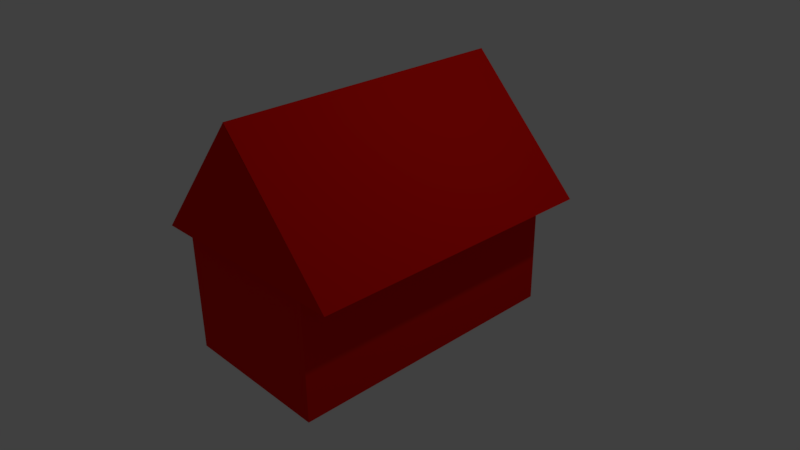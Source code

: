 # Source: hotelMonopoly.blend  (saved by Blender 2.77.0; exported with 4.5.12 LTS)
import bpy
from mathutils import Matrix  # noqa: F401  (used for matrix-valued properties, if any)

bpy.ops.wm.read_factory_settings(use_empty=True)
scene = bpy.context.scene
scene.name = 'Scene'

# ---- collections
col_collection_1 = bpy.data.collections.new('Collection 1'); scene.collection.children.link(col_collection_1)

# ---- materials (node trees are filled in below, after node groups)
mat_red4hotel01 = bpy.data.materials.new('Red4Hotel01')
mat_red4hotel01.alpha_threshold = 0.0
mat_red4hotel01.use_transparent_shadow = False
mat_red4hotel01.diffuse_color = (0.8, 0.005996, 0.002748, 1.0)
mat_red4hotel01.specular_color = (1.0, 0.0382, 0.01226)
mat_red4hotel01.roughness = 0.5
mat_red4hotel = bpy.data.materials.new('Red4Hotel')
mat_red4hotel.alpha_threshold = 0.0
mat_red4hotel.use_transparent_shadow = False
mat_red4hotel.diffuse_color = (0.8, 0.008994, 0.003669, 1.0)
mat_red4hotel.specular_color = (1.0, 0.02755, 0.01295)
mat_red4hotel.roughness = 0.5
mat_red4hotel.line_color = (0.0, 0.0, 0.0, 1.0)

# ---- material node trees

# ---- world
world_world = bpy.data.worlds.new('World'); scene.world = world_world
world_world.color = (0.05088, 0.05088, 0.05088)
world_world.use_sun_shadow = False
world_world.sun_shadow_jitter_overblur = 0.0
world_world.cycles.sampling_method = 'MANUAL'

# ---- cameras
cam_camera = bpy.data.cameras.new('Camera')
cam_camera.clip_end = 100.0
cam_camera.lens = 35.0
cam_camera.sensor_width = 32.0
cam_camera.sensor_height = 18.0
cam_camera.ortho_scale = 7.314
cam_camera.dof.focus_distance = 0.0
cam_camera.dof.aperture_fstop = 128.0

# ---- lights
light_lamp = bpy.data.lights.new('Lamp', 'POINT')
light_lamp.transmission_factor = 0.0
light_lamp.cutoff_distance = 30.0
light_lamp.energy = 100.0
light_lamp.shadow_buffer_clip_start = 1.001
light_lamp.shadow_soft_size = 0.1
light_lamp.shadow_maximum_resolution = 0.006
light_lamp.use_absolute_resolution = True

# ---- meshes
me_cube_001 = bpy.data.meshes.new('Cube.001')
me_cube_001.from_pydata([(-1.435, -1.0, -0.6927), (-0.00155, -1.0, 1.0), (-1.443, 1.0, -0.6949), (-0.03244, 1.0, 1.0), (1.53, -1.0, -0.6631), (-0.009337, -1.0, 1.0), (1.545, 1.0, -0.6628), (-0.0402, 1.0, 1.0)], [], [(1, 3, 2, 0), (3, 7, 6, 2), (7, 5, 4, 6), (5, 1, 0, 4), (0, 2, 6, 4), (5, 7, 3, 1)])
me_cube_001.materials.append(mat_red4hotel01)
me_cube_001.use_remesh_preserve_volume = False
me_cube_001.use_remesh_preserve_attributes = False
me_cube_001.use_mirror_vertex_groups = False
me_cube_001.update()
me_cube = bpy.data.meshes.new('Cube')
me_cube.from_pydata([(1.0, 1.0, -1.0), (1.0, -1.0, -1.0), (-1.0, -1.0, -1.0), (-1.0, 1.0, -1.0), (1.0, 1.0, 1.0), (1.0, -1.0, 1.0), (-1.0, -1.0, 1.0), (-1.0, 1.0, 1.0)], [], [(0, 1, 2, 3), (4, 7, 6, 5), (0, 4, 5, 1), (1, 5, 6, 2), (2, 6, 7, 3), (4, 0, 3, 7)])
me_cube.materials.append(mat_red4hotel)
me_cube.use_remesh_preserve_volume = False
me_cube.use_remesh_preserve_attributes = False
me_cube.use_mirror_vertex_groups = False
me_cube.update()

# ---- objects
ob_cube_001 = bpy.data.objects.new('Cube.001', me_cube_001)
ob_cube = bpy.data.objects.new('Cube', me_cube)
ob_lamp = bpy.data.objects.new('Lamp', light_lamp)
ob_camera = bpy.data.objects.new('Camera', cam_camera)

# ---- transforms, parenting, visibility, modifiers, constraints
ob_cube_001.location = (0.0, 0.0, 1.296)
ob_cube_001.scale = (1.0, 2.007, 1.0)
ob_cube_001.lineart.crease_threshold = 0.0
ob_cube.location = (0.0, 0.0, 0.0)
ob_cube.scale = (1.06, 1.955, 1.0)
ob_cube.lock_rotations_4d = False
ob_cube.empty_display_type = 'ARROWS'
ob_cube.lineart.crease_threshold = 0.0
ob_lamp.location = (4.076, 1.005, 5.904)
ob_lamp.rotation_euler = (0.6503, 0.05522, 1.866)
ob_lamp.lock_rotations_4d = False
ob_lamp.empty_display_type = 'ARROWS'
ob_lamp.color = (0.0, 0.0, 0.0, 0.0)
ob_lamp.lineart.crease_threshold = 0.0
ob_camera.location = (7.481, -6.508, 5.344)
ob_camera.rotation_euler = (1.109, 0.01082, 0.8149)
ob_camera.lock_rotations_4d = False
ob_camera.empty_display_type = 'ARROWS'
ob_camera.color = (0.0, 0.0, 0.0, 0.0)
ob_camera.display_type = 'WIRE'
ob_camera.lineart.crease_threshold = 0.0

# ---- collection membership
col_collection_1.objects.link(ob_cube_001)
col_collection_1.objects.link(ob_cube)
col_collection_1.objects.link(ob_lamp)
col_collection_1.objects.link(ob_camera)

# ---- scene / render settings (as saved in the file)
scene.camera = ob_camera
scene.frame_start = 1; scene.frame_end = 250; scene.frame_set(1)
scene.render.engine = 'BLENDER_EEVEE_NEXT'
scene.render.resolution_percentage = 50
scene.render.dither_intensity = 0.0
scene.cycles.use_denoising = False
scene.cycles.samples = 128
scene.cycles.sampling_pattern = 'TABULATED_SOBOL'
scene.cycles.light_sampling_threshold = 0.0
scene.cycles.use_adaptive_sampling = False
scene.cycles.use_light_tree = False
scene.cycles.blur_glossy = 0.0
scene.cycles.sample_clamp_indirect = 0.0
scene.view_settings.view_transform = 'Standard'
bpy.context.view_layer.update()
